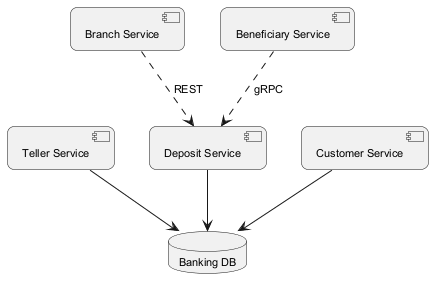

The diagram above was rendered by PlantUML. Its source (embedded in the PNG):
@startuml
skinparam backgroundColor #FFFFFF
skinparam roundCorner 15
skinparam defaultFontSize 11
component "Teller Service" as C_TellerService
component "Deposit Service" as C_DepositService
component "Branch Service" as C_BranchService
component "Beneficiary Service" as C_BeneficiaryService
component "Customer Service" as C_CustomerService
database "Banking DB" as DB_banking
C_TellerService --> DB_banking
C_DepositService --> DB_banking
C_CustomerService --> DB_banking
C_BeneficiaryService ..> C_DepositService : gRPC
C_BranchService ..> C_DepositService : REST
@enduml